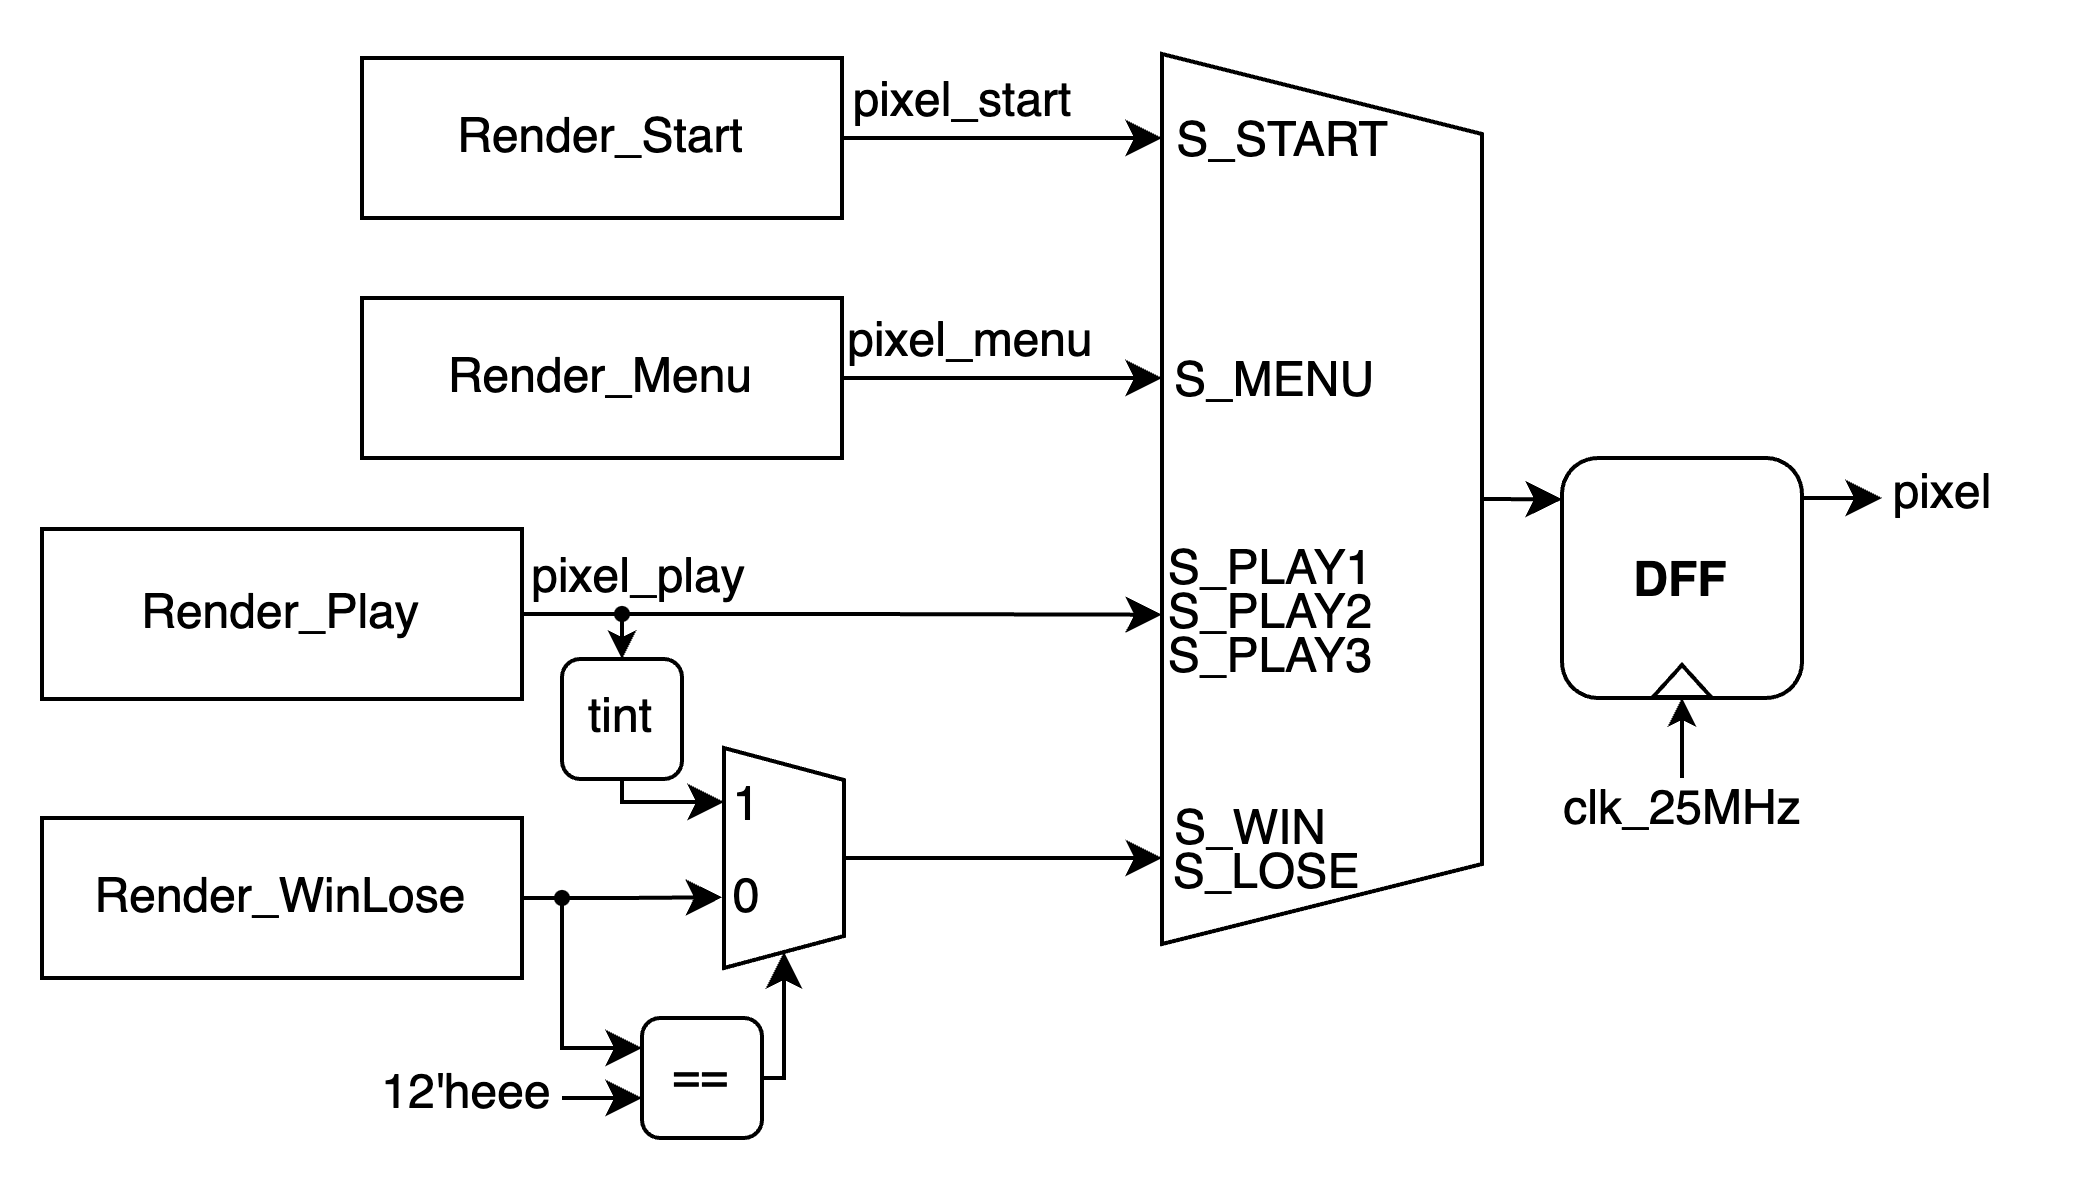

The diagram above was exported from draw.io. Its source (the exported page's mxGraphModel, read from the mxfile embedded in the PNG):
<mxGraphModel dx="855" dy="619" grid="1" gridSize="10" guides="1" tooltips="1" connect="1" arrows="1" fold="1" page="1" pageScale="1" pageWidth="1920" pageHeight="1200" math="0" shadow="0">
  <root>
    <mxCell id="0" />
    <mxCell id="1" parent="0" />
    <mxCell id="OQ_cecoE17QJEukBuf5W-1" style="edgeStyle=orthogonalEdgeStyle;rounded=0;orthogonalLoop=1;jettySize=auto;html=1;exitX=0.5;exitY=0;exitDx=0;exitDy=0;" parent="1" source="OQ_cecoE17QJEukBuf5W-2" edge="1">
      <mxGeometry relative="1" as="geometry">
        <mxPoint x="430" y="160.375" as="targetPoint" />
      </mxGeometry>
    </mxCell>
    <mxCell id="OQ_cecoE17QJEukBuf5W-2" value="" style="shape=trapezoid;perimeter=trapezoidPerimeter;whiteSpace=wrap;html=1;fixedSize=1;rotation=90;" parent="1" vertex="1">
      <mxGeometry x="258.75" y="120.25" width="222.5" height="80" as="geometry" />
    </mxCell>
    <mxCell id="OQ_cecoE17QJEukBuf5W-3" style="edgeStyle=orthogonalEdgeStyle;rounded=0;orthogonalLoop=1;jettySize=auto;html=1;exitX=1;exitY=0.5;exitDx=0;exitDy=0;" parent="1" source="OQ_cecoE17QJEukBuf5W-4" edge="1">
      <mxGeometry relative="1" as="geometry">
        <mxPoint x="329.9999999999999" y="70" as="targetPoint" />
      </mxGeometry>
    </mxCell>
    <mxCell id="OQ_cecoE17QJEukBuf5W-4" value="Render_Start" style="rounded=0;whiteSpace=wrap;html=1;absoluteArcSize=0;arcSize=12;" parent="1" vertex="1">
      <mxGeometry x="130" y="50" width="120" height="40" as="geometry" />
    </mxCell>
    <mxCell id="OQ_cecoE17QJEukBuf5W-5" style="edgeStyle=orthogonalEdgeStyle;rounded=0;orthogonalLoop=1;jettySize=auto;html=1;exitX=1;exitY=0.5;exitDx=0;exitDy=0;" parent="1" source="OQ_cecoE17QJEukBuf5W-6" edge="1">
      <mxGeometry relative="1" as="geometry">
        <mxPoint x="329.9999999999999" y="130" as="targetPoint" />
      </mxGeometry>
    </mxCell>
    <mxCell id="OQ_cecoE17QJEukBuf5W-6" value="Render_Menu" style="rounded=0;whiteSpace=wrap;html=1;" parent="1" vertex="1">
      <mxGeometry x="130" y="110" width="120" height="40" as="geometry" />
    </mxCell>
    <mxCell id="OQ_cecoE17QJEukBuf5W-7" value="Render_Play" style="rounded=0;whiteSpace=wrap;html=1;" parent="1" vertex="1">
      <mxGeometry x="50" y="167.75" width="120" height="42.5" as="geometry" />
    </mxCell>
    <mxCell id="OQ_cecoE17QJEukBuf5W-8" style="edgeStyle=orthogonalEdgeStyle;rounded=0;orthogonalLoop=1;jettySize=auto;html=1;exitX=1;exitY=0.5;exitDx=0;exitDy=0;" parent="1" source="OQ_cecoE17QJEukBuf5W-10" edge="1">
      <mxGeometry relative="1" as="geometry">
        <mxPoint x="220" y="259.80952380952374" as="targetPoint" />
      </mxGeometry>
    </mxCell>
    <mxCell id="OQ_cecoE17QJEukBuf5W-9" style="edgeStyle=orthogonalEdgeStyle;rounded=0;orthogonalLoop=1;jettySize=auto;html=1;exitX=1;exitY=0.5;exitDx=0;exitDy=0;entryX=0;entryY=0.25;entryDx=0;entryDy=0;" parent="1" source="OQ_cecoE17QJEukBuf5W-10" target="OQ_cecoE17QJEukBuf5W-25" edge="1">
      <mxGeometry relative="1" as="geometry">
        <Array as="points">
          <mxPoint x="180" y="260" />
          <mxPoint x="180" y="298" />
        </Array>
      </mxGeometry>
    </mxCell>
    <mxCell id="OQ_cecoE17QJEukBuf5W-10" value="Render_WinLose" style="rounded=0;whiteSpace=wrap;html=1;" parent="1" vertex="1">
      <mxGeometry x="50" y="240" width="120" height="40" as="geometry" />
    </mxCell>
    <mxCell id="OQ_cecoE17QJEukBuf5W-11" style="edgeStyle=orthogonalEdgeStyle;rounded=0;orthogonalLoop=1;jettySize=auto;html=1;exitX=1;exitY=0.5;exitDx=0;exitDy=0;entryX=0.63;entryY=1;entryDx=0;entryDy=0;entryPerimeter=0;" parent="1" source="OQ_cecoE17QJEukBuf5W-7" target="OQ_cecoE17QJEukBuf5W-2" edge="1">
      <mxGeometry relative="1" as="geometry" />
    </mxCell>
    <mxCell id="OQ_cecoE17QJEukBuf5W-12" value="S_PLAY3" style="text;html=1;align=center;verticalAlign=middle;resizable=0;points=[];autosize=1;strokeColor=none;fillColor=none;" parent="1" vertex="1">
      <mxGeometry x="322" y="185" width="70" height="30" as="geometry" />
    </mxCell>
    <mxCell id="OQ_cecoE17QJEukBuf5W-13" value="S_START" style="text;html=1;align=center;verticalAlign=middle;resizable=0;points=[];autosize=1;strokeColor=none;fillColor=none;" parent="1" vertex="1">
      <mxGeometry x="320" y="56" width="80" height="30" as="geometry" />
    </mxCell>
    <mxCell id="OQ_cecoE17QJEukBuf5W-14" value="S_MENU" style="text;html=1;align=center;verticalAlign=middle;resizable=0;points=[];autosize=1;strokeColor=none;fillColor=none;" parent="1" vertex="1">
      <mxGeometry x="323" y="116" width="70" height="30" as="geometry" />
    </mxCell>
    <mxCell id="OQ_cecoE17QJEukBuf5W-15" value="S_PLAY2" style="text;html=1;align=center;verticalAlign=middle;resizable=0;points=[];autosize=1;strokeColor=none;fillColor=none;" parent="1" vertex="1">
      <mxGeometry x="322" y="174" width="70" height="30" as="geometry" />
    </mxCell>
    <mxCell id="OQ_cecoE17QJEukBuf5W-16" value="S_PLAY1" style="text;html=1;align=center;verticalAlign=middle;resizable=0;points=[];autosize=1;strokeColor=none;fillColor=none;" parent="1" vertex="1">
      <mxGeometry x="322" y="163" width="70" height="30" as="geometry" />
    </mxCell>
    <mxCell id="OQ_cecoE17QJEukBuf5W-17" value="S_WIN" style="text;html=1;align=center;verticalAlign=middle;resizable=0;points=[];autosize=1;strokeColor=none;fillColor=none;" parent="1" vertex="1">
      <mxGeometry x="322" y="228" width="60" height="30" as="geometry" />
    </mxCell>
    <mxCell id="OQ_cecoE17QJEukBuf5W-18" value="S_LOSE" style="text;html=1;align=center;verticalAlign=middle;resizable=0;points=[];autosize=1;strokeColor=none;fillColor=none;" parent="1" vertex="1">
      <mxGeometry x="321" y="239" width="70" height="30" as="geometry" />
    </mxCell>
    <mxCell id="OQ_cecoE17QJEukBuf5W-19" value="pixel_start" style="text;html=1;align=center;verticalAlign=middle;resizable=0;points=[];autosize=1;strokeColor=none;fillColor=none;" parent="1" vertex="1">
      <mxGeometry x="240" y="46" width="80" height="30" as="geometry" />
    </mxCell>
    <mxCell id="OQ_cecoE17QJEukBuf5W-20" value="pixel_menu" style="text;html=1;align=center;verticalAlign=middle;resizable=0;points=[];autosize=1;strokeColor=none;fillColor=none;" parent="1" vertex="1">
      <mxGeometry x="242" y="106" width="80" height="30" as="geometry" />
    </mxCell>
    <mxCell id="OQ_cecoE17QJEukBuf5W-21" value="pixel_play" style="text;html=1;align=center;verticalAlign=middle;resizable=0;points=[];autosize=1;strokeColor=none;fillColor=none;" parent="1" vertex="1">
      <mxGeometry x="159" y="165" width="80" height="30" as="geometry" />
    </mxCell>
    <mxCell id="OQ_cecoE17QJEukBuf5W-22" value="" style="shape=trapezoid;perimeter=trapezoidPerimeter;whiteSpace=wrap;html=1;fixedSize=1;rotation=90;size=8;" parent="1" vertex="1">
      <mxGeometry x="208" y="235" width="55" height="30" as="geometry" />
    </mxCell>
    <mxCell id="OQ_cecoE17QJEukBuf5W-23" style="edgeStyle=orthogonalEdgeStyle;rounded=0;orthogonalLoop=1;jettySize=auto;html=1;exitX=0.5;exitY=0;exitDx=0;exitDy=0;entryX=0.129;entryY=0.367;entryDx=0;entryDy=0;entryPerimeter=0;" parent="1" source="OQ_cecoE17QJEukBuf5W-22" target="OQ_cecoE17QJEukBuf5W-18" edge="1">
      <mxGeometry relative="1" as="geometry" />
    </mxCell>
    <mxCell id="OQ_cecoE17QJEukBuf5W-24" style="edgeStyle=orthogonalEdgeStyle;rounded=0;orthogonalLoop=1;jettySize=auto;html=1;exitX=1;exitY=0.5;exitDx=0;exitDy=0;entryX=1;entryY=0.5;entryDx=0;entryDy=0;" parent="1" source="OQ_cecoE17QJEukBuf5W-25" target="OQ_cecoE17QJEukBuf5W-22" edge="1">
      <mxGeometry relative="1" as="geometry" />
    </mxCell>
    <mxCell id="OQ_cecoE17QJEukBuf5W-25" value="==" style="rounded=1;whiteSpace=wrap;html=1;" parent="1" vertex="1">
      <mxGeometry x="200" y="290" width="30" height="30" as="geometry" />
    </mxCell>
    <mxCell id="OQ_cecoE17QJEukBuf5W-26" value="" style="endArrow=classic;html=1;rounded=0;" parent="1" edge="1">
      <mxGeometry width="50" height="50" relative="1" as="geometry">
        <mxPoint x="180" y="310" as="sourcePoint" />
        <mxPoint x="200" y="310" as="targetPoint" />
      </mxGeometry>
    </mxCell>
    <mxCell id="OQ_cecoE17QJEukBuf5W-27" value="12'heee" style="text;html=1;align=center;verticalAlign=middle;resizable=0;points=[];autosize=1;strokeColor=none;fillColor=none;" parent="1" vertex="1">
      <mxGeometry x="121" y="294" width="70" height="30" as="geometry" />
    </mxCell>
    <mxCell id="OQ_cecoE17QJEukBuf5W-28" style="edgeStyle=orthogonalEdgeStyle;rounded=0;orthogonalLoop=1;jettySize=auto;html=1;exitX=0.5;exitY=1;exitDx=0;exitDy=0;entryX=0.25;entryY=1;entryDx=0;entryDy=0;" parent="1" source="OQ_cecoE17QJEukBuf5W-29" target="OQ_cecoE17QJEukBuf5W-22" edge="1">
      <mxGeometry relative="1" as="geometry">
        <Array as="points">
          <mxPoint x="195" y="236" />
          <mxPoint x="221" y="236" />
        </Array>
      </mxGeometry>
    </mxCell>
    <mxCell id="OQ_cecoE17QJEukBuf5W-29" value="tint" style="rounded=1;whiteSpace=wrap;html=1;" parent="1" vertex="1">
      <mxGeometry x="180" y="200.25" width="30" height="30" as="geometry" />
    </mxCell>
    <mxCell id="OQ_cecoE17QJEukBuf5W-30" value="" style="endArrow=classic;html=1;rounded=0;entryX=0.5;entryY=0;entryDx=0;entryDy=0;endSize=4;" parent="1" target="OQ_cecoE17QJEukBuf5W-29" edge="1">
      <mxGeometry width="50" height="50" relative="1" as="geometry">
        <mxPoint x="195" y="189" as="sourcePoint" />
        <mxPoint x="260" y="210" as="targetPoint" />
      </mxGeometry>
    </mxCell>
    <mxCell id="OQ_cecoE17QJEukBuf5W-31" value="" style="ellipse;whiteSpace=wrap;html=1;aspect=fixed;fontFamily=Helvetica;fontSize=11;fontColor=default;labelBackgroundColor=default;fillColor=#000000;strokeColor=none;" parent="1" vertex="1">
      <mxGeometry x="193" y="187" width="4" height="4" as="geometry" />
    </mxCell>
    <mxCell id="OQ_cecoE17QJEukBuf5W-32" value="" style="ellipse;whiteSpace=wrap;html=1;aspect=fixed;fontFamily=Helvetica;fontSize=11;fontColor=default;labelBackgroundColor=default;fillColor=#000000;strokeColor=none;" parent="1" vertex="1">
      <mxGeometry x="178" y="258" width="4" height="4" as="geometry" />
    </mxCell>
    <mxCell id="OQ_cecoE17QJEukBuf5W-33" value="1" style="text;html=1;align=center;verticalAlign=middle;resizable=0;points=[];autosize=1;strokeColor=none;fillColor=none;" parent="1" vertex="1">
      <mxGeometry x="211" y="222" width="30" height="30" as="geometry" />
    </mxCell>
    <mxCell id="OQ_cecoE17QJEukBuf5W-34" value="0" style="text;html=1;align=center;verticalAlign=middle;resizable=0;points=[];autosize=1;strokeColor=none;fillColor=none;" parent="1" vertex="1">
      <mxGeometry x="211" y="245" width="30" height="30" as="geometry" />
    </mxCell>
    <mxCell id="OQ_cecoE17QJEukBuf5W-35" value="pixel" style="text;html=1;align=center;verticalAlign=middle;resizable=0;points=[];autosize=1;strokeColor=none;fillColor=none;" parent="1" vertex="1">
      <mxGeometry x="500" y="144.25" width="50" height="30" as="geometry" />
    </mxCell>
    <mxCell id="OQ_cecoE17QJEukBuf5W-37" value="&lt;p style=&quot;line-height: 0%;&quot;&gt;&lt;b&gt;DFF&lt;/b&gt;&lt;/p&gt;&lt;p&gt;&lt;/p&gt;" style="rounded=1;whiteSpace=wrap;html=1;" parent="1" vertex="1">
      <mxGeometry x="430" y="150" width="60" height="60" as="geometry" />
    </mxCell>
    <mxCell id="OQ_cecoE17QJEukBuf5W-38" value="" style="triangle;whiteSpace=wrap;html=1;rotation=-90;" parent="1" vertex="1">
      <mxGeometry x="456" y="198.5" width="8" height="14.5" as="geometry" />
    </mxCell>
    <mxCell id="OQ_cecoE17QJEukBuf5W-39" value="D" style="text;html=1;align=center;verticalAlign=middle;resizable=0;points=[];autosize=1;strokeColor=none;fillColor=none;fontColor=#FFFFFF;connectable=0;allowArrows=0;fontSize=11;pointerEvents=1;" parent="1" vertex="1">
      <mxGeometry x="423" y="146" width="30" height="30" as="geometry" />
    </mxCell>
    <mxCell id="OQ_cecoE17QJEukBuf5W-40" value="Q" style="text;html=1;align=center;verticalAlign=middle;resizable=0;points=[];autosize=1;strokeColor=none;fillColor=none;fontColor=#FFFFFF;connectable=0;allowArrows=0;fontSize=11;pointerEvents=1;" parent="1" vertex="1">
      <mxGeometry x="467" y="146" width="30" height="30" as="geometry" />
    </mxCell>
    <mxCell id="OQ_cecoE17QJEukBuf5W-41" value="" style="endArrow=classic;html=1;rounded=0;strokeColor=default;align=center;verticalAlign=middle;fontFamily=Helvetica;fontSize=11;fontColor=default;labelBackgroundColor=none;autosize=1;resizable=0;edgeStyle=orthogonalEdgeStyle;endSize=4;" parent="1" edge="1">
      <mxGeometry width="50" height="50" relative="1" as="geometry">
        <mxPoint x="460" y="230" as="sourcePoint" />
        <mxPoint x="460" y="210" as="targetPoint" />
        <Array as="points">
          <mxPoint x="460" y="220" />
          <mxPoint x="460" y="220" />
        </Array>
      </mxGeometry>
    </mxCell>
    <mxCell id="OQ_cecoE17QJEukBuf5W-42" style="edgeStyle=orthogonalEdgeStyle;rounded=0;orthogonalLoop=1;jettySize=auto;html=1;exitX=0.5;exitY=0;exitDx=0;exitDy=0;" parent="1" edge="1">
      <mxGeometry relative="1" as="geometry">
        <mxPoint x="510" y="160.375" as="targetPoint" />
        <mxPoint x="490" y="160" as="sourcePoint" />
      </mxGeometry>
    </mxCell>
    <mxCell id="OQ_cecoE17QJEukBuf5W-43" value="clk_25MHz" style="text;html=1;align=center;verticalAlign=middle;resizable=0;points=[];autosize=1;strokeColor=none;fillColor=none;" parent="1" vertex="1">
      <mxGeometry x="420" y="223" width="80" height="30" as="geometry" />
    </mxCell>
  </root>
</mxGraphModel>